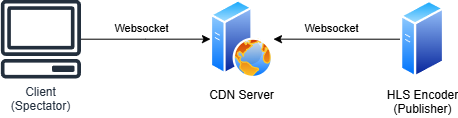

The diagram above was exported from draw.io. Its source (the exported page's mxGraphModel, read from the mxfile embedded in the PNG):
<mxGraphModel dx="1434" dy="780" grid="1" gridSize="10" guides="1" tooltips="1" connect="1" arrows="1" fold="1" page="1" pageScale="1" pageWidth="1169" pageHeight="1654" math="0" shadow="0">
  <root>
    <mxCell id="0" />
    <mxCell id="1" parent="0" />
    <mxCell id="QwqvZDQPFDCLYdQFYXQy-1" value="CDN Server" style="image;aspect=fixed;perimeter=ellipsePerimeter;html=1;align=center;shadow=0;dashed=0;spacingTop=3;image=img/lib/active_directory/web_server.svg;" vertex="1" parent="1">
      <mxGeometry x="250" y="41.29" width="62.97" height="78.71" as="geometry" />
    </mxCell>
    <mxCell id="QwqvZDQPFDCLYdQFYXQy-4" style="edgeStyle=orthogonalEdgeStyle;rounded=0;orthogonalLoop=1;jettySize=auto;html=1;entryX=0;entryY=0.5;entryDx=0;entryDy=0;" edge="1" parent="1" source="QwqvZDQPFDCLYdQFYXQy-2" target="QwqvZDQPFDCLYdQFYXQy-1">
      <mxGeometry relative="1" as="geometry" />
    </mxCell>
    <mxCell id="QwqvZDQPFDCLYdQFYXQy-5" value="Websocket" style="edgeLabel;html=1;align=center;verticalAlign=middle;resizable=0;points=[];" vertex="1" connectable="0" parent="QwqvZDQPFDCLYdQFYXQy-4">
      <mxGeometry x="-0.2509" y="-2" relative="1" as="geometry">
        <mxPoint x="11" y="-13" as="offset" />
      </mxGeometry>
    </mxCell>
    <mxCell id="QwqvZDQPFDCLYdQFYXQy-2" value="Client&lt;div&gt;(Spectator)&lt;/div&gt;" style="sketch=0;outlineConnect=0;fontColor=#232F3E;gradientColor=none;fillColor=#232F3D;strokeColor=none;dashed=0;verticalLabelPosition=bottom;verticalAlign=top;align=center;html=1;fontSize=12;fontStyle=0;aspect=fixed;pointerEvents=1;shape=mxgraph.aws4.client;" vertex="1" parent="1">
      <mxGeometry x="40" y="41.29" width="80.79" height="78.71" as="geometry" />
    </mxCell>
    <mxCell id="QwqvZDQPFDCLYdQFYXQy-7" style="edgeStyle=orthogonalEdgeStyle;rounded=0;orthogonalLoop=1;jettySize=auto;html=1;entryX=1;entryY=0.5;entryDx=0;entryDy=0;" edge="1" parent="1" source="QwqvZDQPFDCLYdQFYXQy-6" target="QwqvZDQPFDCLYdQFYXQy-1">
      <mxGeometry relative="1" as="geometry" />
    </mxCell>
    <mxCell id="QwqvZDQPFDCLYdQFYXQy-8" value="Websocket" style="edgeLabel;html=1;align=center;verticalAlign=middle;resizable=0;points=[];" vertex="1" connectable="0" parent="QwqvZDQPFDCLYdQFYXQy-7">
      <mxGeometry x="0.2756" y="1" relative="1" as="geometry">
        <mxPoint x="11" y="-12" as="offset" />
      </mxGeometry>
    </mxCell>
    <mxCell id="QwqvZDQPFDCLYdQFYXQy-6" value="HLS Encoder&lt;div&gt;(Publisher)&lt;/div&gt;" style="image;aspect=fixed;perimeter=ellipsePerimeter;html=1;align=center;shadow=0;dashed=0;spacingTop=3;image=img/lib/active_directory/generic_server.svg;" vertex="1" parent="1">
      <mxGeometry x="440" y="41.29" width="44.08" height="78.71" as="geometry" />
    </mxCell>
  </root>
</mxGraphModel>